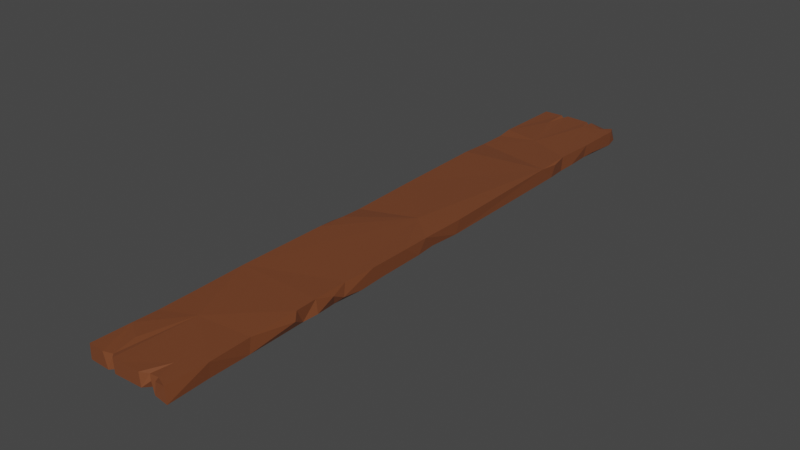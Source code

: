 # Source: Plank.blend  (saved by Blender 2.80.75; exported with 4.5.12 LTS)
import bpy
from mathutils import Matrix  # noqa: F401  (used for matrix-valued properties, if any)

bpy.ops.wm.read_factory_settings(use_empty=True)
scene = bpy.context.scene
scene.name = 'Scene'

# ---- collections
col_collection = bpy.data.collections.new('Collection'); scene.collection.children.link(col_collection)

# ---- materials (node trees are filled in below, after node groups)
mat_material = bpy.data.materials.new('Material')
mat_material.alpha_threshold = 0.0
mat_material.use_transparent_shadow = False
mat_material.diffuse_color = (0.8, 0.2896, 0.1465, 1.0)
mat_material.line_color = (0.0, 0.0, 0.0, 1.0)

# ---- material node trees
mat_material.use_nodes = True; mat_material.node_tree.nodes.clear()
_N = mat_material.node_tree.nodes; _L = mat_material.node_tree.links
n0 = _N.new('ShaderNodeOutputMaterial'); n0.name = 'Material Output'; n0.location = (300, 300)
n1 = _N.new('ShaderNodeBsdfPrincipled'); n1.name = 'Principled BSDF'; n1.location = (10, 300)
n1.distribution = 'GGX'
n1.subsurface_method = 'BURLEY'
n1.inputs[0].default_value = (0.1833, 0.05673, 0.02193, 1.0)
n1.inputs[2].default_value = 0.4
n1.inputs[3].default_value = 1.45
n1.inputs[27].default_value = (0.0, 0.0, 0.0, 1.0)
n1.inputs[28].default_value = 1.0
_L.new(n1.outputs[0], n0.inputs[0])
n0.is_active_output = True

# ---- world
world_world = bpy.data.worlds.new('World'); scene.world = world_world
world_world.use_nodes = True; world_world.node_tree.nodes.clear()
_N = world_world.node_tree.nodes; _L = world_world.node_tree.links
n0 = _N.new('ShaderNodeOutputWorld'); n0.name = 'World Output'; n0.location = (300, 300)
n1 = _N.new('ShaderNodeBackground'); n1.name = 'Background'; n1.location = (10, 300)
n1.inputs[0].default_value = (0.05088, 0.05088, 0.05088, 1.0)
_L.new(n1.outputs[0], n0.inputs[0])
n0.is_active_output = True
world_world.color = (0.05088, 0.05088, 0.05088)
world_world.use_sun_shadow = False
world_world.sun_shadow_jitter_overblur = 0.0

# ---- meshes
me_cube = bpy.data.meshes.new('Cube')
me_cube.from_pydata([(1.679, -75.86, 1.0), (1.724, -75.86, 1.0), (-0.8644, 0.8841, -0.9291), (5.979, 0.9579, 0.9187), (4.391, 0.9455, -0.9017), (10.03, 0.9793, 0.939), (2.783, -79.47, 0.9132), (2.23, -78.95, 0.8262), (-0.722, -74.42, 0.9793), (8.838, -0.1954, 0.9539), (7.677, -78.37, -0.8094), (9.937, -11.87, -1.105), (10.29, -6.181, 0.8485), (10.43, -74.12, 0.9105), (10.33, -74.11, -0.9555), (2.908, -79.5, -0.904), (-0.9628, -72.95, 0.1795), (8.761, 0.9466, 0.6229), (10.22, -79.38, 0.8966), (-0.9688, -79.32, 0.8904), (10.26, -68.92, -1.003), (7.35, -78.73, 0.6968), (10.16, -68.52, 0.8259), (2.247, -79.03, -0.8983), (-0.6906, -73.81, -0.8583), (7.677, -78.9, 0.08819), (2.08, 0.1913, -0.7709), (8.793, -79.43, -0.76), (1.701, -75.86, 1.0), (10.24, -59.38, 0.9796), (-0.8023, -71.43, -0.9711), (3.346, -69.34, 0.9851), (-1.05, -9.87, 0.1817), (10.54, -59.44, -0.7097), (7.991, -76.28, 0.9258), (10.49, -35.08, 0.8258), (-1.0, -46.79, -0.1198), (6.702, 0.9806, 0.9466), (8.608, -78.7, 0.8439), (10.61, -62.82, -0.008834), (-0.942, -8.537, 0.9243), (-1.066, -14.19, 0.574), (-0.7527, -31.17, 0.8454), (-0.8952, -18.54, 0.8999), (10.06, -39.7, -0.9464), (2.334, -0.9769, -0.9552), (10.39, -55.29, -0.6385), (9.88, -11.5, 0.7611), (-0.8567, -40.21, 0.5629), (6.236, 0.8048, -0.9146), (10.15, -61.29, -0.9576), (1.786, -79.45, -0.9498), (4.088, 0.9831, -0.8001), (10.48, -0.2173, -1.017), (-0.7312, -12.59, -1.243), (10.28, -16.95, 0.9597), (-0.8789, -66.17, 0.8271), (-0.6752, -31.77, -0.9707), (-0.8059, -66.21, -0.9643), (0.6718, -38.92, -1.338), (10.59, -79.53, -0.9307), (-0.9068, -79.4, -0.9363), (1.797, 0.9119, 0.9323), (10.41, -35.64, -0.9554), (-0.8982, -59.12, 0.9599), (10.42, -56.9, 0.2228), (10.37, -48.91, -0.9152), (10.41, 1.057, -0.6165), (-0.5679, -43.37, 0.8551), (-0.8661, -10.64, 0.6969), (-0.8444, -38.63, -1.14), (10.49, -42.76, -0.7611), (10.43, -2.568, 0.9147), (10.37, -14.08, 0.6684), (6.885, -76.3, -0.9169), (4.131, -79.44, 0.9295), (10.34, -4.656, -0.7213), (10.32, -62.3, 0.9647), (6.837, -79.49, -0.7192), (2.624, 0.943, -0.9867), (9.153, -79.48, 0.9778), (-0.7684, -62.02, -1.061), (10.55, -0.0701, 0.9774), (10.28, -41.2, 0.7498), (-0.6541, -43.36, -1.022), (10.38, -52.41, -1.047), (9.732, 1.037, -0.8402), (-0.786, -71.01, 0.8352), (-0.7784, 0.8252, 0.9032), (10.3, -14.8, -0.9299), (2.002, -2.72, 1.027), (-0.8097, -47.15, 0.9542), (7.903, 1.013, -0.9108), (6.644, -38.14, 0.9841), (-0.7442, -9.798, -1.018), (4.207, -9.644, 0.9953), (6.624, -79.43, 0.9613), (1.192, -79.43, 0.943), (1.77, -75.86, 1.0), (-0.7823, -47.01, -0.9419), (2.743, 1.052, 0.9457), (9.903, -56.28, -1.145), (-0.2274, -69.08, -1.081), (10.01, -6.297, -0.9818), (-0.8459, -33.52, -1.125), (-0.9801, -44.88, 0.7548), (10.42, -50.58, 0.923), (10.09, -54.72, 0.8816), (10.52, -45.12, 0.9665), (-0.8994, -16.25, -0.9346), (10.1, -9.435, -0.9912), (-0.813, -59.48, -0.9836), (6.394, 0.8641, 0.598), (6.581, -1.262, 0.9837), (2.206, 0.8481, 0.5895), (1.762, 0.9476, -0.9764)], [], [(31, 8, 98), (98, 28, 1), (98, 1, 7), (98, 7, 31), (38, 21, 25), (27, 74, 14), (7, 28, 0), (96, 21, 34), (18, 34, 38), (27, 18, 80), (51, 7, 97), (19, 61, 97), (51, 97, 61), (23, 78, 15), (19, 8, 16), (34, 75, 96), (24, 61, 16), (18, 60, 13), (6, 31, 7), (25, 27, 38), (38, 80, 18), (10, 78, 23), (25, 21, 78), (28, 98, 0), (7, 23, 15), (21, 38, 34), (19, 97, 8), (31, 75, 34), (28, 7, 1), (6, 75, 31), (6, 7, 15), (14, 60, 27), (13, 34, 18), (98, 8, 0), (16, 61, 19), (27, 80, 38), (13, 60, 14), (24, 74, 23), (10, 25, 78), (97, 7, 8), (51, 23, 7), (10, 27, 25), (10, 23, 74), (10, 74, 27), (96, 78, 21), (7, 0, 8), (74, 24, 30), (23, 51, 61), (23, 61, 24), (99, 59, 44), (83, 71, 44), (93, 55, 42), (29, 50, 33), (93, 64, 107), (101, 50, 111), (83, 44, 63), (13, 31, 34), (76, 53, 72), (16, 87, 30), (57, 59, 104), (102, 30, 58), (56, 58, 30), (81, 56, 64), (59, 70, 104), (113, 95, 47), (111, 81, 64), (55, 47, 95), (113, 3, 95), (48, 104, 70), (93, 68, 91), (110, 11, 103), (113, 72, 9), (77, 31, 22), (20, 102, 50), (11, 73, 89), (41, 109, 43), (102, 58, 50), (64, 56, 31), (74, 20, 14), (31, 77, 64), (22, 13, 20), (36, 99, 91), (50, 101, 33), (29, 33, 65), (46, 85, 106), (39, 22, 20), (84, 99, 36), (109, 41, 54), (12, 76, 72), (11, 49, 103), (105, 36, 91), (107, 46, 106), (46, 65, 101), (65, 33, 101), (93, 107, 106), (108, 83, 93), (89, 49, 11), (63, 35, 83), (69, 95, 40), (94, 89, 54), (69, 54, 41), (24, 16, 30), (106, 85, 66), (46, 101, 85), (40, 94, 32), (46, 107, 65), (50, 29, 77), (68, 84, 105), (11, 47, 73), (32, 54, 69), (13, 22, 31), (29, 64, 77), (94, 45, 89), (105, 91, 68), (107, 64, 29), (40, 95, 90), (93, 106, 108), (47, 11, 110), (111, 99, 66), (54, 32, 94), (48, 84, 68), (87, 8, 31), (81, 58, 56), (13, 14, 20), (56, 87, 31), (16, 8, 87), (102, 74, 30), (29, 65, 107), (40, 32, 69), (95, 3, 100), (77, 22, 39), (104, 48, 42), (93, 35, 55), (87, 56, 30), (12, 72, 113), (89, 73, 55), (50, 58, 81), (99, 84, 59), (59, 84, 70), (69, 41, 95), (12, 47, 110), (109, 89, 57), (54, 89, 109), (95, 41, 55), (44, 66, 99), (102, 20, 74), (93, 83, 35), (85, 101, 66), (104, 42, 57), (48, 68, 93), (84, 36, 105), (76, 12, 103), (12, 113, 47), (66, 101, 111), (55, 41, 43), (84, 48, 70), (50, 77, 39), (83, 108, 71), (103, 12, 110), (44, 57, 63), (44, 59, 57), (50, 39, 20), (48, 93, 42), (50, 81, 111), (47, 55, 73), (76, 103, 53), (45, 79, 4), (53, 49, 92), (26, 115, 114), (88, 62, 114), (86, 5, 67), (79, 26, 114), (52, 4, 79), (67, 53, 86), (64, 93, 91), (111, 91, 99), (63, 57, 89), (92, 49, 112), (26, 2, 115), (95, 100, 90), (79, 45, 26), (9, 82, 5), (67, 5, 82), (52, 100, 3), (112, 52, 3), (5, 86, 17), (100, 79, 114), (53, 92, 86), (94, 2, 45), (86, 92, 17), (82, 72, 53), (5, 17, 9), (88, 114, 115), (78, 75, 15), (57, 43, 109), (17, 112, 37), (79, 100, 52), (115, 2, 88), (49, 45, 4), (112, 4, 52), (89, 45, 49), (53, 103, 49), (49, 4, 112), (53, 67, 82), (90, 100, 114), (71, 66, 44), (45, 2, 26), (2, 40, 88), (15, 75, 6), (113, 9, 37), (40, 62, 88), (63, 89, 55), (111, 64, 91), (42, 55, 43), (40, 90, 62), (78, 96, 75), (60, 18, 27), (17, 92, 112), (57, 42, 43), (108, 106, 71), (94, 40, 2), (35, 63, 55), (106, 66, 71), (114, 62, 90), (113, 112, 3), (112, 113, 37), (9, 17, 37), (72, 82, 9)])
_uv = me_cube.uv_layers.new(name='UVMap')
_uv.uv.foreach_set('vector', [0.0, 0.0, 0.0, 0.0, 0.0, 0.0, 0.0, 0.0, 0.0, 0.0, 0.0, 0.0, 0.0, 0.0, 0.0, 0.0, 0.0, 0.0, 0.0, 0.0, 0.0, 0.0, 0.0, 0.0, 0.0, 0.0, 0.0, 0.0, 0.0, 0.0, 0.0, 0.0, 0.0, 0.0, 0.0, 0.0, 0.0, 0.0, 0.0, 0.0, 0.0, 0.0, 0.0, 0.0, 0.0, 0.0, 0.0, 0.0, 0.0, 0.0, 0.0, 0.0, 0.0, 0.0, 0.0, 0.0, 0.0, 0.0, 0.0, 0.0, 0.0, 0.0, 0.0, 0.0, 0.0, 0.0, 0.0, 0.0, 0.0, 0.0, 0.0, 0.0, 0.0, 0.0, 0.0, 0.0, 0.0, 0.0, 0.0, 0.0, 0.0, 0.0, 0.0, 0.0, 0.0, 0.0, 0.0, 0.0, 0.0, 0.0, 0.0, 0.0, 0.0, 0.0, 0.0, 0.0, 0.0, 0.0, 0.0, 0.0, 0.0, 0.0, 0.0, 0.0, 0.0, 0.0, 0.0, 0.0, 0.0, 0.0, 0.0, 0.0, 0.0, 0.0, 0.0, 0.0, 0.0, 0.0, 0.0, 0.0, 0.0, 0.0, 0.0, 0.0, 0.0, 0.0, 0.0, 0.0, 0.0, 0.0, 0.0, 0.0, 0.0, 0.0, 0.0, 0.0, 0.0, 0.0, 0.0, 0.0, 0.0, 0.0, 0.0, 0.0, 0.0, 0.0, 0.0, 0.0, 0.0, 0.0, 0.0, 0.0, 0.0, 0.0, 0.0, 0.0, 0.0, 0.0, 0.0, 0.0, 0.0, 0.0, 0.0, 0.0, 0.0, 0.0, 0.0, 0.0, 0.0, 0.0, 0.0, 0.0, 0.0, 0.0, 0.0, 0.0, 0.0, 0.0, 0.0, 0.0, 0.0, 0.0, 0.0, 0.0, 0.0, 0.0, 0.0, 0.0, 0.0, 0.0, 0.0, 0.0, 0.0, 0.0, 0.0, 0.0, 0.0, 0.0, 0.0, 0.0, 0.0, 0.0, 0.0, 0.0, 0.0, 0.0, 0.0, 0.0, 0.0, 0.0, 0.0, 0.0, 0.0, 0.0, 0.0, 0.0, 0.0, 0.0, 0.0, 0.0, 0.0, 0.0, 0.0, 0.0, 0.0, 0.0, 0.0, 0.0, 0.0, 0.0, 0.0, 0.0, 0.0, 0.0, 0.0, 0.0, 0.0, 0.0, 0.0, 0.0, 0.0, 0.0, 0.0, 0.0, 0.0, 0.0, 0.0, 0.0, 0.0, 0.0, 0.0, 0.0, 0.0, 0.0, 0.0, 0.0, 0.0, 0.0, 0.0, 0.0, 0.0, 0.0, 0.0, 0.0, 0.0, 0.0, 0.0, 0.0, 0.0, 0.0, 0.0, 0.0, 0.0, 0.0, 0.0, 0.0, 0.0, 0.0, 0.0, 0.0, 0.0, 0.0, 0.0, 0.0, 0.0, 0.0, 0.0, 0.0, 0.0, 0.0, 0.0, 0.0, 0.0, 0.0, 0.0, 0.0, 0.0, 0.0, 0.0, 0.0, 0.0, 0.0, 0.0, 0.0, 0.0, 0.0, 0.0, 0.0, 0.0, 0.0, 0.0, 0.0, 0.0, 0.0, 0.0, 0.0, 0.0, 0.0, 0.0, 0.0, 0.0, 0.0, 0.0, 0.0, 0.0, 0.0, 0.0, 0.0, 0.0, 0.0, 0.0, 0.0, 0.0, 0.0, 0.0, 0.0, 0.0, 0.0, 0.0, 0.0, 0.0, 0.0, 0.0, 0.0, 0.0, 0.0, 0.0, 0.0, 0.0, 0.0, 0.0, 0.0, 0.0, 0.0, 0.0, 0.0, 0.0, 0.0, 0.0, 0.0, 0.0, 0.0, 0.0, 0.0, 0.0, 0.0, 0.0, 0.0, 0.0, 0.0, 0.0, 0.0, 0.0, 0.0, 0.0, 0.0, 0.0, 0.0, 0.0, 0.0, 0.0, 0.0, 0.0, 0.0, 0.0, 0.0, 0.0, 0.0, 0.0, 0.0, 0.0, 0.0, 0.0, 0.0, 0.0, 0.0, 0.0, 0.0, 0.0, 0.0, 0.0, 0.0, 0.0, 0.0, 0.0, 0.0, 0.0, 0.0, 0.0, 0.0, 0.0, 0.0, 0.0, 0.0, 0.0, 0.0, 0.0, 0.0, 0.0, 0.0, 0.0, 0.0, 0.0, 0.0, 0.0, 0.0, 0.0, 0.0, 0.0, 0.0, 0.0, 0.0, 0.0, 0.0, 0.0, 0.0, 0.0, 0.0, 0.0, 0.0, 0.0, 0.0, 0.0, 0.0, 0.0, 0.0, 0.0, 0.0, 0.0, 0.0, 0.0, 0.0, 0.0, 0.0, 0.0, 0.0, 0.0, 0.0, 0.0, 0.0, 0.0, 0.0, 0.0, 0.0, 0.0, 0.0, 0.0, 0.0, 0.0, 0.0, 0.0, 0.0, 0.0, 0.0, 0.0, 0.0, 0.0, 0.0, 0.0, 0.0, 0.0, 0.0, 0.0, 0.0, 0.0, 0.0, 0.0, 0.0, 0.0, 0.0, 0.0, 0.0, 0.0, 0.0, 0.0, 0.0, 0.0, 0.0, 0.0, 0.0, 0.0, 0.0, 0.0, 0.0, 0.0, 0.0, 0.0, 0.0, 0.0, 0.0, 0.0, 0.0, 0.0, 0.0, 0.0, 0.0, 0.0, 0.0, 0.0, 0.0, 0.0, 0.0, 0.0, 0.0, 0.0, 0.0, 0.0, 0.0, 0.0, 0.0, 0.0, 0.0, 0.0, 0.0, 0.0, 0.0, 0.0, 0.0, 0.0, 0.0, 0.0, 0.0, 0.0, 0.0, 0.0, 0.0, 0.0, 0.0, 0.0, 0.0, 0.0, 0.0, 0.0, 0.0, 0.0, 0.0, 0.0, 0.0, 0.0, 0.0, 0.0, 0.0, 0.0, 0.0, 0.0, 0.0, 0.0, 0.0, 0.0, 0.0, 0.0, 0.0, 0.0, 0.0, 0.0, 0.0, 0.0, 0.0, 0.0, 0.0, 0.0, 0.0, 0.0, 0.0, 0.0, 0.0, 0.0, 0.0, 0.0, 0.0, 0.0, 0.0, 0.0, 0.0, 0.0, 0.0, 0.0, 0.0, 0.0, 0.0, 0.0, 0.0, 0.0, 0.0, 0.0, 0.0, 0.0, 0.0, 0.0, 0.0, 0.0, 0.0, 0.0, 0.0, 0.0, 0.0, 0.0, 0.0, 0.0, 0.0, 0.0, 0.0, 0.0, 0.0, 0.0, 0.0, 0.0, 0.0, 0.0, 0.0, 0.0, 0.0, 0.0, 0.0, 0.0, 0.0, 0.0, 0.0, 0.0, 0.0, 0.0, 0.0, 0.0, 0.0, 0.0, 0.0, 0.0, 0.0, 0.0, 0.0, 0.0, 0.0, 0.0, 0.0, 0.0, 0.0, 0.0, 0.0, 0.0, 0.0, 0.0, 0.0, 0.0, 0.0, 0.0, 0.0, 0.0, 0.0, 0.0, 0.0, 0.0, 0.0, 0.0, 0.0, 0.0, 0.0, 0.0, 0.0, 0.0, 0.0, 0.0, 0.0, 0.0, 0.0, 0.0, 0.0, 0.0, 0.0, 0.0, 0.0, 0.0, 0.0, 0.0, 0.0, 0.0, 0.0, 0.0, 0.0, 0.0, 0.0, 0.0, 0.0, 0.0, 0.0, 0.0, 0.0, 0.0, 0.0, 0.0, 0.0, 0.0, 0.0, 0.0, 0.0, 0.0, 0.0, 0.0, 0.0, 0.0, 0.0, 0.0, 0.0, 0.0, 0.0, 0.0, 0.0, 0.0, 0.0, 0.0, 0.0, 0.0, 0.0, 0.0, 0.0, 0.0, 0.0, 0.0, 0.0, 0.0, 0.0, 0.0, 0.0, 0.0, 0.0, 0.0, 0.0, 0.0, 0.0, 0.0, 0.0, 0.0, 0.0, 0.0, 0.0, 0.0, 0.0, 0.0, 0.0, 0.0, 0.0, 0.0, 0.0, 0.0, 0.0, 0.0, 0.0, 0.0, 0.0, 0.0, 0.0, 0.0, 0.0, 0.0, 0.0, 0.0, 0.0, 0.0, 0.0, 0.0, 0.0, 0.0, 0.0, 0.0, 0.0, 0.0, 0.0, 0.0, 0.0, 0.0, 0.0, 0.0, 0.0, 0.0, 0.0, 0.0, 0.0, 0.0, 0.0, 0.0, 0.0, 0.0, 0.0, 0.0, 0.0, 0.0, 0.0, 0.0, 0.0, 0.0, 0.0, 0.0, 0.0, 0.0, 0.0, 0.0, 0.0, 0.0, 0.0, 0.0, 0.0, 0.0, 0.0, 0.0, 0.0, 0.0, 0.0, 0.0, 0.0, 0.0, 0.0, 0.0, 0.0, 0.0, 0.0, 0.0, 0.0, 0.0, 0.0, 0.0, 0.0, 0.0, 0.0, 0.0, 0.0, 0.0, 0.0, 0.0, 0.0, 0.0, 0.0, 0.0, 0.0, 0.0, 0.0, 0.0, 0.0, 0.0, 0.0, 0.0, 0.0, 0.0, 0.0, 0.0, 0.0, 0.0, 0.0, 0.0, 0.0, 0.0, 0.0, 0.0, 0.0, 0.0, 0.0, 0.0, 0.0, 0.0, 0.0, 0.0, 0.0, 0.0, 0.0, 0.0, 0.0, 0.0, 0.0, 0.0, 0.0, 0.0, 0.0, 0.0, 0.0, 0.0, 0.0, 0.0, 0.0, 0.0, 0.0, 0.0, 0.0, 0.0, 0.0, 0.0, 0.0, 0.0, 0.0, 0.0, 0.0, 0.0, 0.0, 0.0, 0.0, 0.0, 0.0, 0.0, 0.0, 0.0, 0.0, 0.0, 0.0, 0.0, 0.0, 0.0, 0.0, 0.0, 0.0, 0.0, 0.0, 0.0, 0.0, 0.0, 0.0, 0.0, 0.0, 0.0, 0.0, 0.0, 0.0, 0.0, 0.0, 0.0, 0.0, 0.0, 0.0, 0.0, 0.0, 0.0, 0.0, 0.0, 0.0, 0.0, 0.0, 0.0, 0.0, 0.0, 0.0, 0.0, 0.0, 0.0, 0.0, 0.0, 0.0, 0.0, 0.0, 0.0, 0.0, 0.0, 0.0, 0.0, 0.0, 0.0, 0.0, 0.0, 0.0, 0.0, 0.0, 0.0, 0.0, 0.0, 0.0, 0.0, 0.0, 0.0, 0.0, 0.0, 0.0, 0.0, 0.0, 0.0, 0.0, 0.0, 0.0, 0.0, 0.0, 0.0, 0.0, 0.0, 0.0, 0.0, 0.0, 0.0, 0.0, 0.0, 0.0, 0.0, 0.0, 0.0, 0.0, 0.0, 0.0, 0.0, 0.0, 0.0, 0.0, 0.0, 0.0, 0.0, 0.0, 0.0, 0.0, 0.0, 0.0, 0.0, 0.0, 0.0, 0.0, 0.0, 0.0, 0.0, 0.0, 0.0, 0.0, 0.0, 0.0, 0.0, 0.0, 0.0, 0.0, 0.0, 0.0, 0.0, 0.0, 0.0, 0.0, 0.0, 0.0, 0.0, 0.0, 0.0, 0.0, 0.3749, 0.5703, 0.625, 0.5977, 0.375, 0.5977, 0.625, 0.8594, 0.5562, 0.8397, 0.625, 0.8086, 0.7441, 0.6758, 0.6563, 0.6696, 0.8152, 0.6604, 0.0, 0.0, 0.0, 0.0, 0.0, 0.0, 0.0, 0.0, 0.0, 0.0, 0.0, 0.0, 0.0, 0.0, 0.0, 0.0, 0.0, 0.0, 0.0, 0.0, 0.0, 0.0, 0.0, 0.0, 0.0, 0.0, 0.0, 0.0, 0.0, 0.0, 0.0, 0.0, 0.0, 0.0, 0.0, 0.0, 0.0, 0.0, 0.0, 0.0, 0.0, 0.0, 0.0, 0.0, 0.0, 0.0, 0.0, 0.0, 0.0, 0.0, 0.0, 0.0, 0.0, 0.0, 0.0, 0.0, 0.0, 0.0, 0.0, 0.0, 0.3993, 0.7726, 0.375, 0.7578, 0.4472, 0.7651, 0.0, 0.0, 0.0, 0.0, 0.0, 0.0, 0.0, 0.0, 0.0, 0.0, 0.0, 0.0, 0.0, 0.0, 0.0, 0.0, 0.0, 0.0, 0.0, 0.0, 0.0, 0.0, 0.0, 0.0, 0.375, 0.3438, 0.6185, 0.3784, 0.375, 0.4062, 0.0, 0.0, 0.0, 0.0, 0.0, 0.0, 0.8318, 0.6837, 0.8152, 0.6604, 0.865, 0.6671, 0.0, 0.0, 0.0, 0.0, 0.0, 0.0, 0.0, 0.0, 0.0, 0.0, 0.0, 0.0, 0.0, 0.0, 0.0, 0.0, 0.0, 0.0, 0.0, 0.0, 0.0, 0.0, 0.0, 0.0, 0.0, 0.0, 0.0, 0.0, 0.0, 0.0, 0.0, 0.0, 0.0, 0.0, 0.0, 0.0, 0.0, 0.0, 0.0, 0.0, 0.0, 0.0, 0.0, 0.0, 0.0, 0.0, 0.0, 0.0, 0.0, 0.0, 0.0, 0.0, 0.0, 0.0, 0.625, 0.8945, 0.625, 0.9023, 0.5818, 0.8945, 0.4472, 0.7651, 0.375, 0.7578, 0.4297, 0.7578, 0.375, 0.7422, 0.625, 0.7305, 0.625, 0.7422, 0.5085, 0.4087, 0.6104, 0.3984, 0.5605, 0.4141, 0.4635, 0.008631, 0.438, 0.007812, 0.457, 0.007812, 0.5922, 0.02205, 0.57, 0.007812, 0.625, 0.007812, 0.1273, 0.6094, 0.1843, 0.5586, 0.3749, 0.5625, 0.3749, 0.5703, 0.6252, 0.5703, 0.625, 0.5977, 0.0, 0.0, 0.0, 0.0, 0.0, 0.0, 0.5922, 0.02205, 0.5591, 0.01083, 0.57, 0.007812, 0.375, 0.3438, 0.4883, 0.3438, 0.6185, 0.3784, 0.3833, 0.2501, 0.5352, 0.2578, 0.375, 0.2612, 0.8318, 0.6837, 0.7441, 0.6758, 0.8152, 0.6604, 0.0, 0.0, 0.0, 0.0, 0.0, 0.0, 0.375, 0.6445, 0.375, 0.6562, 0.1321, 0.6445, 0.375, 0.7305, 0.625, 0.7305, 0.375, 0.7422, 0.3071, 0.6094, 0.1273, 0.6094, 0.3749, 0.5625, 0.375, 0.6562, 0.136, 0.6525, 0.1321, 0.6445, 0.0, 0.0, 0.0, 0.0, 0.0, 0.0, 0.0, 0.0, 0.0, 0.0, 0.0, 0.0, 0.0, 0.0, 0.0, 0.0, 0.0, 0.0, 0.0, 0.0, 0.0, 0.0, 0.0, 0.0, 0.0, 0.0, 0.0, 0.0, 0.0, 0.0])
me_cube.materials.append(mat_material)
me_cube.use_remesh_preserve_volume = False
me_cube.use_remesh_preserve_attributes = False
me_cube.use_mirror_vertex_groups = False
me_cube.update()

# ---- objects
ob_cube = bpy.data.objects.new('Cube', me_cube)

# ---- transforms, parenting, visibility, modifiers, constraints
ob_cube.location = (0.0, 0.0, 0.0)
ob_cube.lock_rotations_4d = False
ob_cube.empty_display_type = 'ARROWS'
ob_cube.lineart.crease_threshold = 0.0

# ---- collection membership
col_collection.objects.link(ob_cube)

# ---- scene / render settings (as saved in the file)
scene.frame_start = 1; scene.frame_end = 250; scene.frame_set(1)
scene.render.engine = 'BLENDER_EEVEE_NEXT'
scene.cycles.use_denoising = False
scene.cycles.samples = 128
scene.cycles.sampling_pattern = 'TABULATED_SOBOL'
scene.cycles.use_adaptive_sampling = False
scene.cycles.use_light_tree = False
scene.view_settings.view_transform = 'Filmic'
bpy.context.view_layer.update()

# ---- added for rendering (the .blend has no active camera and no usable light): camera, sun
cam_auto = bpy.data.cameras.new('AutoCamera')
cam_auto.lens = 50.0
cam_auto.sensor_width = 36.0
cam_auto.clip_end = 1322.83
ob_auto_camera = bpy.data.objects.new('AutoCamera', cam_auto)
scene.collection.objects.link(ob_auto_camera)
ob_auto_camera.location = (80.1484, -129.689, 60.1449)
ob_auto_camera.rotation_euler = (1.09748, -7.21219e-08, 0.694738)
scene.camera = ob_auto_camera
light_auto_sun = bpy.data.lights.new('AutoSun', 'SUN')
light_auto_sun.energy = 3.0
light_auto_sun.angle = 0.0523599
ob_auto_sun = bpy.data.objects.new('AutoSun', light_auto_sun)
scene.collection.objects.link(ob_auto_sun)
ob_auto_sun.rotation_euler = (0.872665, 0.174533, 0.523599)
bpy.context.view_layer.update()
